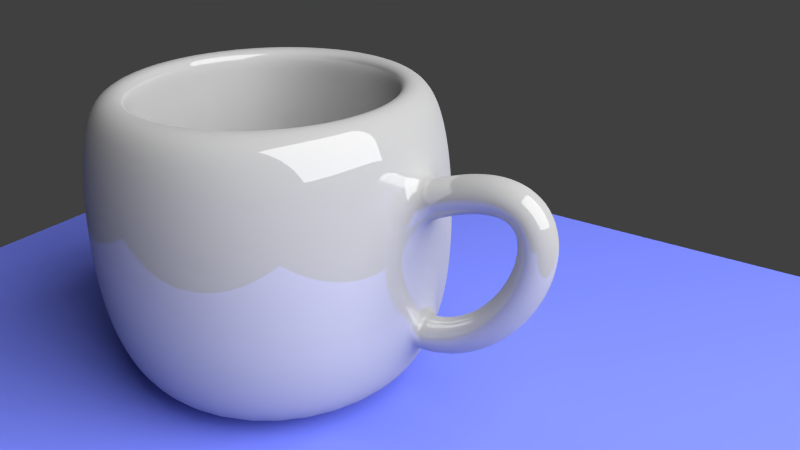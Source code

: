 # Source: Ceramik_mugg.blend  (saved by Blender 2.74.0; exported with 4.5.12 LTS)
import bpy
from mathutils import Matrix  # noqa: F401  (used for matrix-valued properties, if any)

bpy.ops.wm.read_factory_settings(use_empty=True)
scene = bpy.context.scene
scene.name = 'Scene'

# ---- collections
col_collection_1 = bpy.data.collections.new('Collection 1'); scene.collection.children.link(col_collection_1)

# ---- materials (node trees are filled in below, after node groups)
mat_material_002 = bpy.data.materials.new('Material.002')
mat_material_002.alpha_threshold = 0.0
mat_material_002.roughness = 0.5
mat_material_001 = bpy.data.materials.new('Material.001')
mat_material_001.alpha_threshold = 0.0
mat_material_001.roughness = 0.5
mat_material = bpy.data.materials.new('Material')
mat_material.alpha_threshold = 0.0
mat_material.roughness = 0.5

# ---- material node trees
mat_material_002.use_nodes = True; mat_material_002.node_tree.nodes.clear()
_N = mat_material_002.node_tree.nodes; _L = mat_material_002.node_tree.links
n0 = _N.new('ShaderNodeOutputMaterial'); n0.name = 'Material Output'; n0.location = (300, 300)
n1 = _N.new('ShaderNodeEmission'); n1.name = 'Emission'; n1.location = (110, 300)
n1.inputs[0].default_value = (0.8, 0.8, 0.8, 1.0)
n1.inputs[1].default_value = 10.0
_L.new(n1.outputs[0], n0.inputs[0])
n0.is_active_output = True
mat_material_001.use_nodes = True; mat_material_001.node_tree.nodes.clear()
_N = mat_material_001.node_tree.nodes; _L = mat_material_001.node_tree.links
n0 = _N.new('ShaderNodeOutputMaterial'); n0.name = 'Material Output'; n0.location = (300, 300)
n1 = _N.new('ShaderNodeBsdfDiffuse'); n1.name = 'Diffuse BSDF'; n1.location = (10, 300)
n1.inputs[0].default_value = (0.1625, 0.2058, 0.8, 1.0)
_L.new(n1.outputs[0], n0.inputs[0])
n0.is_active_output = True
mat_material.use_nodes = True; mat_material.node_tree.nodes.clear()
_N = mat_material.node_tree.nodes; _L = mat_material.node_tree.links
n0 = _N.new('ShaderNodeOutputMaterial'); n0.name = 'Material Output'; n0.location = (300, 300)
n1 = _N.new('ShaderNodeMixShader'); n1.name = 'Mix Shader'; n1.location = (110, 300)
n1.inputs[0].default_value = 0.14
n2 = _N.new('ShaderNodeBsdfDiffuse'); n2.name = 'Diffuse BSDF'; n2.location = (-90, 300)
n2.inputs[0].default_value = (0.42, 0.42, 0.42, 1.0)
n3 = _N.new('ShaderNodeBsdfAnisotropic'); n3.name = 'Glossy BSDF'; n3.location = (-90, 300)
n3.distribution = 'BECKMANN'
n3.inputs[0].default_value = (1.0, 1.0, 1.0, 1.0)
n3.inputs[1].default_value = 0.0
_L.new(n1.outputs[0], n0.inputs[0])
_L.new(n2.outputs[0], n1.inputs[1])
_L.new(n3.outputs[0], n1.inputs[2])
n0.is_active_output = True

# ---- world
world_world = bpy.data.worlds.new('World'); scene.world = world_world
world_world.color = (0.05088, 0.05088, 0.05088)
world_world.use_sun_shadow = False
world_world.sun_shadow_jitter_overblur = 0.0
world_world.cycles.sampling_method = 'MANUAL'
world_world.cycles.sample_map_resolution = 256

# ---- cameras
cam_camera = bpy.data.cameras.new('Camera')
cam_camera.clip_end = 100.0
cam_camera.lens = 35.0
cam_camera.sensor_width = 32.0
cam_camera.sensor_height = 18.0
cam_camera.ortho_scale = 7.314
cam_camera.dof.focus_distance = 0.0

# ---- lights
light_lamp = bpy.data.lights.new('Lamp', 'POINT')
light_lamp.transmission_factor = 0.0
light_lamp.cutoff_distance = 30.0
light_lamp.energy = 100.0
light_lamp.shadow_buffer_clip_start = 1.001
light_lamp.shadow_soft_size = 0.1
light_lamp.shadow_maximum_resolution = 0.006
light_lamp.use_absolute_resolution = True
light_lamp.cycles.use_multiple_importance_sampling = False

# ---- meshes
me_plane_001 = bpy.data.meshes.new('Plane.001')
me_plane_001.from_pydata([(-1.0, -1.0, 0.0), (1.0, -1.0, 0.0), (-1.0, 1.0, 0.0), (1.0, 1.0, 0.0)], [], [(0, 1, 3, 2)])
me_plane_001.materials.append(mat_material_002)
me_plane_001.use_remesh_preserve_volume = False
me_plane_001.use_remesh_preserve_attributes = False
me_plane_001.use_mirror_vertex_groups = False
me_plane_001.update()
me_plane = bpy.data.meshes.new('Plane')
me_plane.from_pydata([(-1.0, -1.0, 0.0), (1.0, -1.0, 0.0), (-1.0, 1.0, 0.0), (1.0, 1.0, 0.0)], [], [(0, 1, 3, 2)])
me_plane.materials.append(mat_material_001)
me_plane.use_remesh_preserve_volume = False
me_plane.use_remesh_preserve_attributes = False
me_plane.use_mirror_vertex_groups = False
me_plane.update()
me_mesh = bpy.data.meshes.new('Mesh')
me_mesh.from_pydata([(-2.081, 0.1493, 0.3563), (-2.143, -3.725e-09, 0.4918), (-2.081, -0.1493, 0.3563), (-2.018, 3.725e-09, 0.2207), (-2.029, 0.1493, 0.3794), (-2.087, -7.451e-09, 0.5168), (-2.029, -0.1493, 0.3794), (-1.97, 7.451e-09, 0.242), (-1.979, 0.1493, 0.3996), (-2.032, -3.725e-09, 0.5389), (-1.979, -0.1493, 0.3996), (-1.925, 3.725e-09, 0.2602), (-1.931, 0.1493, 0.4168), (-1.979, -3.725e-09, 0.5581), (-1.931, -0.1493, 0.4168), (-1.883, 3.725e-09, 0.2755), (-1.886, 0.1493, 0.4311), (-1.928, -1.118e-08, 0.5744), (-1.886, -0.1493, 0.4311), (-1.844, 1.118e-08, 0.2879), (-1.844, 0.1493, 0.4425), (-1.878, 3.725e-09, 0.5877), (-1.844, -0.1493, 0.4425), (-1.809, -3.725e-09, 0.2974), (-1.803, 0.1493, 0.4511), (-1.83, -7.451e-09, 0.598), (-1.803, -0.1493, 0.4511), (-1.777, 7.451e-09, 0.3042), (-1.765, 0.1493, 0.4568), (-1.783, -1.118e-08, 0.6051), (-1.765, -0.1493, 0.4568), (-1.748, 1.118e-08, 0.3085), (-1.73, 0.1493, 0.4597), (-1.736, -7.451e-09, 0.6089), (-1.73, -0.1493, 0.4597), (-1.723, 7.451e-09, 0.3106), (-1.697, 0.1493, 0.4599), (-1.691, -1.118e-08, 0.6091), (-1.697, -0.1493, 0.4599), (-1.703, 1.118e-08, 0.3107), (-1.666, 0.1493, 0.4574), (-1.647, -3.725e-09, 0.6054), (-1.666, -0.1493, 0.4574), (-1.686, 3.725e-09, 0.3094), (-1.638, 0.1493, 0.4523), (-1.603, -1.676e-08, 0.5975), (-1.638, -0.1493, 0.4523), (-1.673, 1.676e-08, 0.3071), (-1.612, 0.1493, 0.4446), (-1.561, -5.588e-09, 0.5848), (-1.612, -0.1493, 0.4446), (-1.663, 5.588e-09, 0.3044), (-1.589, 0.1493, 0.4344), (-1.521, -1.304e-08, 0.5672), (-1.589, -0.1493, 0.4344), (-1.657, 1.304e-08, 0.3017), (-1.568, 0.1493, 0.4219), (-1.483, 3.725e-09, 0.5444), (-1.568, -0.1493, 0.4219), (-1.653, -3.725e-09, 0.2993), (-1.549, 0.1493, 0.407), (-1.448, 7.451e-09, 0.5168), (-1.549, -0.1493, 0.407), (-1.65, -7.451e-09, 0.2971), (-1.533, 0.1493, 0.3899), (-1.418, 1.863e-09, 0.485), (-1.533, -0.1493, 0.3899), (-1.648, -1.863e-09, 0.2948), (-1.519, 0.1493, 0.3707), (-1.393, 7.451e-09, 0.4498), (-1.519, -0.1493, 0.3707), (-1.646, -7.451e-09, 0.2915), (-1.508, 0.1493, 0.3494), (-1.372, 4.889e-09, 0.4122), (-1.508, -0.1493, 0.3494), (-1.643, -4.889e-09, 0.2866), (-1.499, 0.1493, 0.3263), (-1.357, 6.636e-09, 0.3731), (-1.499, -0.1493, 0.3263), (-1.641, -6.636e-09, 0.2795), (-1.492, 0.1493, 0.3013), (-1.346, 4.831e-09, 0.333), (-1.492, -0.1493, 0.3013), (-1.638, -4.831e-09, 0.2696), (-1.488, 0.1493, 0.2747), (-1.339, 2.154e-09, 0.2924), (-1.488, -0.1493, 0.2747), (-1.636, -2.154e-09, 0.257), (-1.486, 0.1493, 0.2466), (-1.336, -1.322e-09, 0.2516), (-1.486, -0.1493, 0.2466), (-1.635, 1.322e-09, 0.2417), (-1.486, 0.1493, 0.2171), (-1.337, -1.961e-09, 0.2105), (-1.486, -0.1493, 0.2171), (-1.635, 1.961e-09, 0.2237), (-1.488, 0.1493, 0.1863), (-1.34, -2.969e-09, 0.1692), (-1.488, -0.1493, 0.1863), (-1.637, 2.969e-09, 0.2035), (-1.493, 0.1493, 0.1544), (-1.346, -1.572e-09, 0.1277), (-1.493, -0.1493, 0.1544), (-1.64, 1.572e-09, 0.1812), (-1.5, 0.1493, 0.1216), (-1.355, -4.424e-09, 0.08617), (-1.5, -0.1493, 0.1216), (-1.645, 4.424e-09, 0.1571), (-1.509, 0.1493, 0.08804), (-1.367, 9.313e-10, 0.04449), (-1.509, -0.1493, 0.08804), (-1.652, -9.313e-10, 0.1316), (-1.521, 0.1493, 0.05383), (-1.381, -2.328e-09, 0.002763), (-1.521, -0.1493, 0.05383), (-1.661, 2.328e-09, 0.1049), (-1.534, 0.1493, 0.01919), (-1.397, -3.26e-09, -0.03895), (-1.534, -0.1493, 0.01919), (-1.672, 3.26e-09, 0.07733), (-1.55, 0.1493, -0.01572), (-1.416, -4.889e-09, -0.08056), (-1.55, -0.1493, -0.01572), (-1.685, 4.889e-09, 0.04913), (-1.568, 0.1493, -0.05069), (-1.437, -1.863e-09, -0.122), (-1.568, -0.1493, -0.05069), (-1.699, 1.863e-09, 0.02058), (-1.588, 0.1493, -0.08553), (-1.461, -7.916e-09, -0.163), (-1.588, -0.1493, -0.08553), (-1.716, 7.916e-09, -0.008059), (-1.61, 0.1493, -0.1201), (-1.487, -2.328e-09, -0.2036), (-1.61, -0.1493, -0.1201), (-1.734, 2.328e-09, -0.03654), (-1.634, 0.1493, -0.154), (-1.515, -7.451e-09, -0.2435), (-1.634, -0.1493, -0.154), (-1.754, 7.451e-09, -0.06462), (-1.661, 0.1493, -0.1873), (-1.546, -5.588e-09, -0.2825), (-1.661, -0.1493, -0.1873), (-1.776, 5.588e-09, -0.09204), (-1.689, 0.1493, -0.2196), (-1.579, -7.451e-09, -0.3206), (-1.689, -0.1493, -0.2196), (-1.799, 7.451e-09, -0.1186), (-1.719, 0.1493, -0.2507), (-1.614, -8.382e-09, -0.3573), (-1.719, -0.1493, -0.2507), (-1.823, 8.382e-09, -0.144), (-1.751, 0.1493, -0.2803), (-1.653, -7.451e-09, -0.3926), (-1.751, -0.1493, -0.2803), (-1.849, 7.451e-09, -0.168), (-1.785, 0.1493, -0.3083), (-1.693, -9.313e-09, -0.4262), (-1.785, -0.1493, -0.3083), (-1.876, 9.313e-09, -0.1905), (-1.821, 0.1493, -0.3344), (-1.736, -7.451e-09, -0.4577), (-1.821, -0.1493, -0.3344), (-1.905, 7.451e-09, -0.2112), (-1.858, 0.1493, -0.3584), (-1.782, -7.451e-09, -0.4868), (-1.858, -0.1493, -0.3584), (-1.934, 7.451e-09, -0.2299), (-1.897, 0.1493, -0.3799), (-1.83, -1.118e-08, -0.5133), (-1.897, -0.1493, -0.3799), (-1.964, 1.118e-08, -0.2466), (-1.938, 0.1493, -0.3988), (-1.881, -7.451e-09, -0.5366), (-1.938, -0.1493, -0.3988), (-1.996, 7.451e-09, -0.2609), (-1.981, 0.1493, -0.4147), (-1.934, -1.304e-08, -0.5565), (-1.981, -0.1493, -0.4147), (-2.028, 1.304e-08, -0.2729), (-2.025, 0.1493, -0.4274), (-1.99, -1.118e-08, -0.5724), (-2.025, -0.1493, -0.4274), (-2.061, 1.118e-08, -0.2823), (-2.071, 0.1493, -0.4366), (-2.048, -1.118e-08, -0.5841), (-2.071, -0.1493, -0.4366), (-2.094, 1.118e-08, -0.2891), (-2.119, 0.1493, -0.442), (-2.108, -7.451e-09, -0.5909), (-2.119, -0.1493, -0.442), (-2.129, 7.451e-09, -0.2931), (-3.193, 8.279e-10, -1.006), (-3.193, 1.0, -0.6062), (-3.193, 0.8, -1.006), (-3.193, 0.9, 0.7945), (-3.037, 0.7846, -1.006), (-3.017, 0.8827, 0.7945), (-2.887, 0.7391, -1.006), (-2.848, 0.8315, 0.7945), (-2.748, 0.6652, -1.006), (-2.693, 0.7483, 0.7945), (-2.627, 0.5657, -1.006), (-2.556, 0.6364, 0.7945), (-2.528, 0.4445, -1.006), (-2.445, 0.5, 0.7945), (-2.454, 0.3061, -1.006), (-2.361, 0.3444, 0.7945), (-2.408, 0.1561, -1.006), (-2.31, 0.1756, 0.7945), (-2.393, 6.123e-08, -1.006), (-2.293, 9.727e-08, 0.7945), (-2.408, -0.1561, -1.006), (-2.31, -0.1756, 0.7945), (-2.454, -0.3061, -1.006), (-2.361, -0.3444, 0.7945), (-2.528, -0.4445, -1.006), (-2.445, -0.5, 0.7945), (-2.627, -0.5657, -1.006), (-2.556, -0.6364, 0.7945), (-2.748, -0.6652, -1.006), (-2.693, -0.7483, 0.7945), (-2.887, -0.7391, -1.006), (-2.848, -0.8315, 0.7945), (-3.037, -0.7846, -1.006), (-3.017, -0.8827, 0.7945), (-3.193, -0.8, -1.006), (-3.193, -0.9, 0.7945), (-3.349, -0.7846, -1.006), (-3.368, -0.8827, 0.7945), (-3.499, -0.7391, -1.006), (-3.537, -0.8315, 0.7945), (-3.637, -0.6652, -1.006), (-3.693, -0.7483, 0.7945), (-3.759, -0.5657, -1.006), (-3.829, -0.6364, 0.7945), (-3.858, -0.4445, -1.006), (-3.941, -0.5, 0.7945), (-3.932, -0.3061, -1.006), (-4.024, -0.3444, 0.7945), (-3.977, -0.1561, -1.006), (-4.076, -0.1756, 0.7945), (-3.993, 7.733e-07, -1.006), (-4.093, 8.984e-07, 0.7945), (-3.977, 0.1561, -1.006), (-4.076, 0.1756, 0.7945), (-3.932, 0.3061, -1.006), (-4.024, 0.3444, 0.7945), (-3.858, 0.4445, -1.006), (-3.941, 0.5, 0.7945), (-3.759, 0.5657, -1.006), (-3.829, 0.6364, 0.7945), (-3.637, 0.6652, -1.006), (-3.693, 0.7483, 0.7945), (-3.499, 0.7391, -1.006), (-3.537, 0.8315, 0.7945), (-3.349, 0.7846, -1.006), (-3.368, 0.8827, 0.7945), (-3.193, 1.05, -0.2162), (-3.193, 1.05, 0.2038), (-3.193, 1.0, 0.5938), (-2.998, 0.9808, 0.5938), (-2.988, 1.03, 0.2038), (-2.988, 1.03, -0.2162), (-2.998, 0.9808, -0.6062), (-2.81, 0.9239, 0.5938), (-2.791, 0.9701, 0.2038), (-2.791, 0.9701, -0.2162), (-2.81, 0.9239, -0.6062), (-2.637, 0.8315, 0.5938), (-2.61, 0.873, 0.2038), (-2.61, 0.873, -0.2162), (-2.637, 0.8315, -0.6062), (-2.486, 0.7071, 0.5938), (-2.45, 0.7425, 0.2038), (-2.45, 0.7425, -0.2162), (-2.486, 0.7071, -0.6062), (-2.361, 0.5556, 0.5938), (-2.32, 0.5833, 0.2038), (-2.32, 0.5833, -0.2162), (-2.361, 0.5556, -0.6062), (-2.269, 0.3827, 0.5938), (-2.223, 0.4018, 0.2038), (-2.223, 0.4018, -0.2162), (-2.269, 0.3827, -0.6062), (-2.212, 0.1951, 0.5938), (-2.163, 0.2048, 0.2038), (-2.163, 0.2048, -0.2162), (-2.212, 0.1951, -0.6062), (-2.193, 7.633e-08, 0.5938), (-2.143, 8.01e-08, 0.2038), (-2.143, 8.01e-08, -0.2162), (-2.193, 7.633e-08, -0.6062), (-2.212, -0.1951, 0.5938), (-2.163, -0.2048, 0.2038), (-2.163, -0.2048, -0.2162), (-2.212, -0.1951, -0.6062), (-2.269, -0.3827, 0.5938), (-2.223, -0.4018, 0.2038), (-2.223, -0.4018, -0.2162), (-2.269, -0.3827, -0.6062), (-2.361, -0.5556, 0.5938), (-2.32, -0.5833, 0.2038), (-2.32, -0.5833, -0.2162), (-2.361, -0.5556, -0.6062), (-2.486, -0.7071, 0.5938), (-2.45, -0.7425, 0.2038), (-2.45, -0.7425, -0.2162), (-2.486, -0.7071, -0.6062), (-2.637, -0.8315, 0.5938), (-2.61, -0.873, 0.2038), (-2.61, -0.873, -0.2162), (-2.637, -0.8315, -0.6062), (-2.81, -0.9239, 0.5938), (-2.791, -0.9701, 0.2038), (-2.791, -0.9701, -0.2162), (-2.81, -0.9239, -0.6062), (-2.998, -0.9808, 0.5938), (-2.988, -1.03, 0.2038), (-2.988, -1.03, -0.2162), (-2.998, -0.9808, -0.6062), (-3.193, -1.0, 0.5938), (-3.193, -1.05, 0.2038), (-3.193, -1.05, -0.2162), (-3.193, -1.0, -0.6062), (-3.388, -0.9808, 0.5938), (-3.398, -1.03, 0.2038), (-3.398, -1.03, -0.2162), (-3.388, -0.9808, -0.6062), (-3.576, -0.9239, 0.5938), (-3.595, -0.9701, 0.2038), (-3.595, -0.9701, -0.2162), (-3.576, -0.9239, -0.6062), (-3.748, -0.8315, 0.5938), (-3.776, -0.873, 0.2038), (-3.776, -0.873, -0.2162), (-3.748, -0.8315, -0.6062), (-3.9, -0.7071, 0.5938), (-3.935, -0.7425, 0.2038), (-3.935, -0.7425, -0.2162), (-3.9, -0.7071, -0.6062), (-4.024, -0.5556, 0.5938), (-4.066, -0.5833, 0.2038), (-4.066, -0.5833, -0.2162), (-4.024, -0.5556, -0.6062), (-4.117, -0.3827, 0.5938), (-4.163, -0.4018, 0.2038), (-4.163, -0.4018, -0.2162), (-4.117, -0.3827, -0.6062), (-4.174, -0.1951, 0.5938), (-4.223, -0.2048, 0.2038), (-4.223, -0.2048, -0.2162), (-4.174, -0.1951, -0.6062), (-4.193, 9.664e-07, 0.5938), (-4.243, 1.015e-06, 0.2038), (-4.243, 1.015e-06, -0.2162), (-4.193, 9.664e-07, -0.6062), (-4.174, 0.1951, 0.5938), (-4.223, 0.2048, 0.2038), (-4.223, 0.2048, -0.2162), (-4.174, 0.1951, -0.6062), (-4.117, 0.3827, 0.5938), (-4.163, 0.4018, 0.2038), (-4.163, 0.4018, -0.2162), (-4.117, 0.3827, -0.6062), (-4.024, 0.5556, 0.5938), (-4.066, 0.5833, 0.2038), (-4.066, 0.5833, -0.2162), (-4.024, 0.5556, -0.6062), (-3.9, 0.7071, 0.5938), (-3.935, 0.7425, 0.2038), (-3.935, 0.7425, -0.2162), (-3.9, 0.7071, -0.6062), (-3.748, 0.8315, 0.5938), (-3.776, 0.873, 0.2038), (-3.776, 0.873, -0.2162), (-3.748, 0.8315, -0.6062), (-3.576, 0.9239, 0.5938), (-3.595, 0.9701, 0.2038), (-3.595, 0.9701, -0.2162), (-3.576, 0.9239, -0.6062), (-3.388, 0.9808, 0.5938), (-3.398, 1.03, 0.2038), (-3.398, 1.03, -0.2162), (-3.388, 0.9808, -0.6062), (-3.193, 0.72, 0.7945), (-3.052, 0.7062, 0.7945), (-2.917, 0.6652, 0.7945), (-2.793, 0.5987, 0.7945), (-2.684, 0.5091, 0.7945), (-2.594, 0.4, 0.7945), (-2.528, 0.2755, 0.7945), (-2.487, 0.1405, 0.7945), (-2.473, 8.974e-08, 0.7945), (-2.487, -0.1405, 0.7945), (-2.528, -0.2755, 0.7945), (-2.594, -0.4, 0.7945), (-2.684, -0.5091, 0.7945), (-2.793, -0.5987, 0.7945), (-2.917, -0.6652, 0.7945), (-3.052, -0.7062, 0.7945), (-3.193, -0.72, 0.7945), (-3.333, -0.7062, 0.7945), (-3.468, -0.6652, 0.7945), (-3.593, -0.5987, 0.7945), (-3.702, -0.5091, 0.7945), (-3.792, -0.4, 0.7945), (-3.858, -0.2755, 0.7945), (-3.899, -0.1405, 0.7945), (-3.913, 7.306e-07, 0.7945), (-3.899, 0.1405, 0.7945), (-3.858, 0.2755, 0.7945), (-3.792, 0.4, 0.7945), (-3.702, 0.5091, 0.7945), (-3.593, 0.5987, 0.7945), (-3.468, 0.6652, 0.7945), (-3.333, 0.7062, 0.7945), (-3.193, 0.7822, 0.5854), (-3.04, 0.7672, 0.5854), (-2.894, 0.7227, 0.5854), (-2.758, 0.6504, 0.5854), (-2.64, 0.5531, 0.5854), (-2.542, 0.4346, 0.5854), (-2.47, 0.2994, 0.5854), (-2.426, 0.1526, 0.5854), (-2.411, 9.235e-08, 0.5854), (-2.426, -0.1526, 0.5854), (-2.47, -0.2994, 0.5854), (-2.542, -0.4346, 0.5854), (-2.64, -0.5531, 0.5854), (-2.758, -0.6504, 0.5854), (-2.894, -0.7227, 0.5854), (-3.04, -0.7672, 0.5854), (-3.193, -0.7822, 0.5854), (-3.345, -0.7672, 0.5854), (-3.492, -0.7227, 0.5854), (-3.627, -0.6504, 0.5854), (-3.746, -0.5531, 0.5854), (-3.843, -0.4346, 0.5854), (-3.916, -0.2994, 0.5854), (-3.96, -0.1526, 0.5854), (-3.975, 7.886e-07, 0.5854), (-3.96, 0.1526, 0.5854), (-3.916, 0.2994, 0.5854), (-3.843, 0.4346, 0.5854), (-3.746, 0.5531, 0.5854), (-3.627, 0.6504, 0.5854), (-3.492, 0.7227, 0.5854), (-3.345, 0.7672, 0.5854), (-3.193, 0.8113, 0.2102), (-3.035, 0.7957, 0.2102), (-2.882, 0.7495, 0.2102), (-2.742, 0.6746, 0.2102), (-2.619, 0.5737, 0.2102), (-2.518, 0.4507, 0.2102), (-2.443, 0.3105, 0.2102), (-2.397, 0.1583, 0.2102), (-2.382, 9.356e-08, 0.2102), (-2.397, -0.1583, 0.2102), (-2.443, -0.3105, 0.2102), (-2.518, -0.4507, 0.2102), (-2.619, -0.5737, 0.2102), (-2.742, -0.6746, 0.2102), (-2.882, -0.7495, 0.2102), (-3.035, -0.7957, 0.2102), (-3.193, -0.8113, 0.2102), (-3.351, -0.7957, 0.2102), (-3.503, -0.7495, 0.2102), (-3.644, -0.6746, 0.2102), (-3.767, -0.5737, 0.2102), (-3.867, -0.4507, 0.2102), (-3.942, -0.3105, 0.2102), (-3.989, -0.1583, 0.2102), (-4.004, 8.157e-07, 0.2102), (-3.989, 0.1583, 0.2102), (-3.942, 0.3105, 0.2102), (-3.867, 0.4507, 0.2102), (-3.767, 0.5737, 0.2102), (-3.644, 0.6746, 0.2102), (-3.503, 0.7495, 0.2102), (-3.351, 0.7957, 0.2102), (-3.193, 0.8113, -0.2142), (-3.035, 0.7957, -0.2142), (-2.882, 0.7495, -0.2142), (-2.742, 0.6746, -0.2142), (-2.619, 0.5737, -0.2142), (-2.518, 0.4507, -0.2142), (-2.443, 0.3105, -0.2142), (-2.397, 0.1583, -0.2142), (-2.382, 9.356e-08, -0.2142), (-2.397, -0.1583, -0.2142), (-2.443, -0.3105, -0.2142), (-2.518, -0.4507, -0.2142), (-2.619, -0.5737, -0.2142), (-2.742, -0.6746, -0.2142), (-2.882, -0.7495, -0.2142), (-3.035, -0.7957, -0.2142), (-3.193, -0.8113, -0.2142), (-3.351, -0.7957, -0.2142), (-3.503, -0.7495, -0.2142), (-3.644, -0.6746, -0.2142), (-3.767, -0.5737, -0.2142), (-3.867, -0.4507, -0.2142), (-3.942, -0.3105, -0.2142), (-3.989, -0.1583, -0.2142), (-4.004, 8.157e-07, -0.2142), (-3.989, 0.1583, -0.2142), (-3.942, 0.3105, -0.2142), (-3.867, 0.4507, -0.2142), (-3.767, 0.5737, -0.2142), (-3.644, 0.6746, -0.2142), (-3.503, 0.7495, -0.2142), (-3.351, 0.7957, -0.2142), (-3.193, 0.8113, -0.2142), (-3.035, 0.7957, -0.2142), (-2.882, 0.7495, -0.2142), (-2.742, 0.6746, -0.2142), (-2.619, 0.5737, -0.2142), (-2.518, 0.4507, -0.2142), (-2.443, 0.3105, -0.2142), (-2.397, 0.1583, -0.2142), (-2.382, 9.356e-08, -0.2142), (-2.397, -0.1583, -0.2142), (-2.443, -0.3105, -0.2142), (-2.518, -0.4507, -0.2142), (-2.619, -0.5737, -0.2142), (-2.742, -0.6746, -0.2142), (-2.882, -0.7495, -0.2142), (-3.035, -0.7957, -0.2142), (-3.193, -0.8113, -0.2142), (-3.351, -0.7957, -0.2142), (-3.503, -0.7495, -0.2142), (-3.644, -0.6746, -0.2142), (-3.767, -0.5737, -0.2142), (-3.867, -0.4507, -0.2142), (-3.942, -0.3105, -0.2142), (-3.989, -0.1583, -0.2142), (-4.004, 8.157e-07, -0.2142), (-3.989, 0.1583, -0.2142), (-3.942, 0.3105, -0.2142), (-3.867, 0.4507, -0.2142), (-3.767, 0.5737, -0.2142), (-3.644, 0.6746, -0.2142), (-3.503, 0.7495, -0.2142), (-3.351, 0.7957, -0.2142), (-3.193, 0.7503, -0.6017), (-3.046, 0.7359, -0.6017), (-2.906, 0.6932, -0.6017), (-2.776, 0.6238, -0.6017), (-2.662, 0.5305, -0.6017), (-2.569, 0.4168, -0.6017), (-2.5, 0.2871, -0.6017), (-2.457, 0.1464, -0.6017), (-2.443, 9.101e-08, -0.6017), (-2.457, -0.1464, -0.6017), (-2.5, -0.2871, -0.6017), (-2.569, -0.4168, -0.6017), (-2.662, -0.5305, -0.6017), (-2.776, -0.6238, -0.6017), (-2.906, -0.6932, -0.6017), (-3.046, -0.7359, -0.6017), (-3.193, -0.7503, -0.6017), (-3.339, -0.7359, -0.6017), (-3.48, -0.6932, -0.6017), (-3.61, -0.6238, -0.6017), (-3.723, -0.5305, -0.6017), (-3.817, -0.4168, -0.6017), (-3.886, -0.2871, -0.6017), (-3.929, -0.1464, -0.6017), (-3.943, 7.588e-07, -0.6017), (-3.929, 0.1464, -0.6017), (-3.886, 0.2871, -0.6017), (-3.817, 0.4168, -0.6017), (-3.723, 0.5305, -0.6017), (-3.61, 0.6238, -0.6017), (-3.48, 0.6932, -0.6017), (-3.339, 0.7359, -0.6017), (-3.187, 0.6565, -0.817), (-3.059, 0.6438, -0.817), (-2.935, 0.6065, -0.817), (-2.822, 0.5458, -0.817), (-2.723, 0.4642, -0.817), (-2.641, 0.3647, -0.817), (-2.58, 0.2512, -0.817), (-2.543, 0.1281, -0.817), (-2.53, 1.125e-07, -0.817), (-2.543, -0.1281, -0.817), (-2.58, -0.2512, -0.817), (-2.641, -0.3647, -0.817), (-2.723, -0.4642, -0.817), (-2.822, -0.5458, -0.817), (-2.935, -0.6065, -0.817), (-3.059, -0.6438, -0.817), (-3.187, -0.6565, -0.817), (-3.315, -0.6438, -0.817), (-3.438, -0.6065, -0.817), (-3.551, -0.5458, -0.817), (-3.651, -0.4642, -0.817), (-3.733, -0.3647, -0.817), (-3.793, -0.2512, -0.817), (-3.831, -0.1281, -0.817), (-3.843, 6.968e-07, -0.817), (-3.831, 0.1281, -0.817), (-3.793, 0.2512, -0.817), (-3.733, 0.3647, -0.817), (-3.651, 0.4642, -0.817), (-3.551, 0.5458, -0.817), (-3.438, 0.6065, -0.817), (-3.315, 0.6438, -0.817), (-3.187, 0.6565, -0.817), (-3.059, 0.6438, -0.817), (-2.935, 0.6065, -0.817), (-2.822, 0.5458, -0.817), (-2.723, 0.4642, -0.817), (-2.641, 0.3647, -0.817), (-2.58, 0.2512, -0.817), (-2.543, 0.1281, -0.817), (-2.53, 1.125e-07, -0.817), (-2.543, -0.1281, -0.817), (-2.58, -0.2512, -0.817), (-2.641, -0.3647, -0.817), (-2.723, -0.4642, -0.817), (-2.822, -0.5458, -0.817), (-2.935, -0.6065, -0.817), (-3.059, -0.6438, -0.817), (-3.187, -0.6565, -0.817), (-3.315, -0.6438, -0.817), (-3.438, -0.6065, -0.817), (-3.551, -0.5458, -0.817), (-3.651, -0.4642, -0.817), (-3.733, -0.3647, -0.817), (-3.793, -0.2512, -0.817), (-3.831, -0.1281, -0.817), (-3.843, 6.968e-07, -0.817), (-3.831, 0.1281, -0.817), (-3.793, 0.2512, -0.817), (-3.733, 0.3647, -0.817), (-3.651, 0.4642, -0.817), (-3.551, 0.5458, -0.817), (-3.438, 0.6065, -0.817), (-3.315, 0.6438, -0.817), (-3.187, 2.459e-07, -0.817)], [], [(0, 4, 7, 3), (1, 5, 4, 0), (2, 6, 5, 1), (3, 7, 6, 2), (4, 8, 11, 7), (5, 9, 8, 4), (6, 10, 9, 5), (7, 11, 10, 6), (8, 12, 15, 11), (9, 13, 12, 8), (10, 14, 13, 9), (11, 15, 14, 10), (12, 16, 19, 15), (13, 17, 16, 12), (14, 18, 17, 13), (15, 19, 18, 14), (16, 20, 23, 19), (17, 21, 20, 16), (18, 22, 21, 17), (19, 23, 22, 18), (20, 24, 27, 23), (21, 25, 24, 20), (22, 26, 25, 21), (23, 27, 26, 22), (24, 28, 31, 27), (25, 29, 28, 24), (26, 30, 29, 25), (27, 31, 30, 26), (28, 32, 35, 31), (29, 33, 32, 28), (30, 34, 33, 29), (31, 35, 34, 30), (32, 36, 39, 35), (33, 37, 36, 32), (34, 38, 37, 33), (35, 39, 38, 34), (36, 40, 43, 39), (37, 41, 40, 36), (38, 42, 41, 37), (39, 43, 42, 38), (40, 44, 47, 43), (41, 45, 44, 40), (42, 46, 45, 41), (43, 47, 46, 42), (44, 48, 51, 47), (45, 49, 48, 44), (46, 50, 49, 45), (47, 51, 50, 46), (48, 52, 55, 51), (49, 53, 52, 48), (50, 54, 53, 49), (51, 55, 54, 50), (52, 56, 59, 55), (53, 57, 56, 52), (54, 58, 57, 53), (55, 59, 58, 54), (56, 60, 63, 59), (57, 61, 60, 56), (58, 62, 61, 57), (59, 63, 62, 58), (60, 64, 67, 63), (61, 65, 64, 60), (62, 66, 65, 61), (63, 67, 66, 62), (64, 68, 71, 67), (65, 69, 68, 64), (66, 70, 69, 65), (67, 71, 70, 66), (68, 72, 75, 71), (69, 73, 72, 68), (70, 74, 73, 69), (71, 75, 74, 70), (72, 76, 79, 75), (73, 77, 76, 72), (74, 78, 77, 73), (75, 79, 78, 74), (76, 80, 83, 79), (77, 81, 80, 76), (78, 82, 81, 77), (79, 83, 82, 78), (80, 84, 87, 83), (81, 85, 84, 80), (82, 86, 85, 81), (83, 87, 86, 82), (84, 88, 91, 87), (85, 89, 88, 84), (86, 90, 89, 85), (87, 91, 90, 86), (88, 92, 95, 91), (89, 93, 92, 88), (90, 94, 93, 89), (91, 95, 94, 90), (92, 96, 99, 95), (93, 97, 96, 92), (94, 98, 97, 93), (95, 99, 98, 94), (96, 100, 103, 99), (97, 101, 100, 96), (98, 102, 101, 97), (99, 103, 102, 98), (100, 104, 107, 103), (101, 105, 104, 100), (102, 106, 105, 101), (103, 107, 106, 102), (104, 108, 111, 107), (105, 109, 108, 104), (106, 110, 109, 105), (107, 111, 110, 106), (108, 112, 115, 111), (109, 113, 112, 108), (110, 114, 113, 109), (111, 115, 114, 110), (112, 116, 119, 115), (113, 117, 116, 112), (114, 118, 117, 113), (115, 119, 118, 114), (116, 120, 123, 119), (117, 121, 120, 116), (118, 122, 121, 117), (119, 123, 122, 118), (120, 124, 127, 123), (121, 125, 124, 120), (122, 126, 125, 121), (123, 127, 126, 122), (124, 128, 131, 127), (125, 129, 128, 124), (126, 130, 129, 125), (127, 131, 130, 126), (128, 132, 135, 131), (129, 133, 132, 128), (130, 134, 133, 129), (131, 135, 134, 130), (132, 136, 139, 135), (133, 137, 136, 132), (134, 138, 137, 133), (135, 139, 138, 134), (136, 140, 143, 139), (137, 141, 140, 136), (138, 142, 141, 137), (139, 143, 142, 138), (140, 144, 147, 143), (141, 145, 144, 140), (142, 146, 145, 141), (143, 147, 146, 142), (144, 148, 151, 147), (145, 149, 148, 144), (146, 150, 149, 145), (147, 151, 150, 146), (148, 152, 155, 151), (149, 153, 152, 148), (150, 154, 153, 149), (151, 155, 154, 150), (152, 156, 159, 155), (153, 157, 156, 152), (154, 158, 157, 153), (155, 159, 158, 154), (156, 160, 163, 159), (157, 161, 160, 156), (158, 162, 161, 157), (159, 163, 162, 158), (160, 164, 167, 163), (161, 165, 164, 160), (162, 166, 165, 161), (163, 167, 166, 162), (164, 168, 171, 167), (165, 169, 168, 164), (166, 170, 169, 165), (167, 171, 170, 166), (168, 172, 175, 171), (169, 173, 172, 168), (170, 174, 173, 169), (171, 175, 174, 170), (172, 176, 179, 175), (173, 177, 176, 172), (174, 178, 177, 173), (175, 179, 178, 174), (176, 180, 183, 179), (177, 181, 180, 176), (178, 182, 181, 177), (179, 183, 182, 178), (180, 184, 187, 183), (181, 185, 184, 180), (182, 186, 185, 181), (183, 187, 186, 182), (184, 188, 191, 187), (185, 189, 188, 184), (186, 190, 189, 185), (187, 191, 190, 186), (192, 194, 196), (355, 354, 358, 359), (260, 195, 197, 261), (192, 196, 198), (356, 355, 359, 360), (261, 197, 199, 265), (192, 198, 200), (242, 356, 360, 244), (265, 199, 201, 269), (192, 200, 202), (358, 357, 361, 362), (269, 201, 203, 273), (192, 202, 204), (359, 358, 362, 363), (273, 203, 205, 277), (192, 204, 206), (360, 359, 363, 364), (277, 205, 207, 281), (192, 206, 208), (244, 360, 364, 246), (281, 207, 209, 285), (192, 208, 210), (362, 361, 365, 366), (285, 209, 211, 289), (192, 210, 212), (363, 362, 366, 367), (289, 211, 213, 293), (192, 212, 214), (364, 363, 367, 368), (293, 213, 215, 297), (192, 214, 216), (246, 364, 368, 248), (297, 215, 217, 301), (192, 216, 218), (366, 365, 369, 370), (301, 217, 219, 305), (192, 218, 220), (367, 366, 370, 371), (305, 219, 221, 309), (192, 220, 222), (368, 367, 371, 372), (309, 221, 223, 313), (192, 222, 224), (248, 368, 372, 250), (313, 223, 225, 317), (192, 224, 226), (370, 369, 373, 374), (317, 225, 227, 321), (192, 226, 228), (371, 370, 374, 375), (321, 227, 229, 325), (192, 228, 230), (372, 371, 375, 376), (325, 229, 231, 329), (192, 230, 232), (250, 372, 376, 252), (329, 231, 233, 333), (192, 232, 234), (374, 373, 377, 378), (333, 233, 235, 337), (192, 234, 236), (375, 374, 378, 379), (337, 235, 237, 341), (192, 236, 238), (376, 375, 379, 380), (341, 237, 239, 345), (192, 238, 240), (252, 376, 380, 254), (345, 239, 241, 349), (192, 240, 242), (378, 377, 381, 382), (349, 241, 243, 353), (192, 242, 244), (379, 378, 382, 383), (353, 243, 245, 357), (192, 244, 246), (380, 379, 383, 384), (357, 245, 247, 361), (192, 246, 248), (254, 380, 384, 256), (361, 247, 249, 365), (192, 248, 250), (382, 381, 260, 259), (365, 249, 251, 369), (192, 250, 252), (383, 382, 259, 258), (369, 251, 253, 373), (192, 252, 254), (384, 383, 258, 193), (373, 253, 255, 377), (192, 254, 256), (256, 384, 193, 194), (377, 255, 257, 381), (192, 256, 194), (354, 353, 357, 358), (381, 257, 195, 260), (240, 352, 356, 242), (352, 351, 355, 356), (351, 350, 354, 355), (350, 349, 353, 354), (238, 348, 352, 240), (348, 347, 351, 352), (347, 346, 350, 351), (346, 345, 349, 350), (236, 344, 348, 238), (344, 343, 347, 348), (343, 342, 346, 347), (342, 341, 345, 346), (234, 340, 344, 236), (340, 339, 343, 344), (339, 338, 342, 343), (338, 337, 341, 342), (232, 336, 340, 234), (336, 335, 339, 340), (335, 334, 338, 339), (334, 333, 337, 338), (230, 332, 336, 232), (332, 331, 335, 336), (331, 330, 334, 335), (330, 329, 333, 334), (228, 328, 332, 230), (328, 327, 331, 332), (327, 326, 330, 331), (326, 325, 329, 330), (226, 324, 328, 228), (324, 323, 327, 328), (323, 322, 326, 327), (322, 321, 325, 326), (224, 320, 324, 226), (320, 319, 323, 324), (319, 318, 322, 323), (318, 317, 321, 322), (222, 316, 320, 224), (316, 315, 319, 320), (315, 314, 318, 319), (314, 313, 317, 318), (220, 312, 316, 222), (312, 311, 315, 316), (311, 310, 314, 315), (310, 309, 313, 314), (218, 308, 312, 220), (308, 307, 311, 312), (307, 306, 310, 311), (306, 305, 309, 310), (216, 304, 308, 218), (304, 303, 307, 308), (303, 302, 306, 307), (302, 301, 305, 306), (214, 300, 304, 216), (300, 299, 303, 304), (299, 298, 302, 303), (298, 297, 301, 302), (212, 296, 300, 214), (296, 295, 299, 300), (295, 294, 298, 299), (294, 293, 297, 298), (210, 292, 296, 212), (2, 294, 290, 3), (291, 290, 294, 295), (3, 290, 286, 0), (208, 288, 292, 210), (2, 1, 289, 293, 294), (287, 286, 290, 291), (1, 0, 286, 285, 289), (206, 284, 288, 208), (284, 283, 287, 288), (283, 282, 286, 287), (282, 281, 285, 286), (204, 280, 284, 206), (280, 279, 283, 284), (279, 278, 282, 283), (278, 277, 281, 282), (202, 276, 280, 204), (276, 275, 279, 280), (275, 274, 278, 279), (274, 273, 277, 278), (200, 272, 276, 202), (272, 271, 275, 276), (271, 270, 274, 275), (270, 269, 273, 274), (198, 268, 272, 200), (268, 267, 271, 272), (267, 266, 270, 271), (266, 265, 269, 270), (196, 264, 268, 198), (264, 263, 267, 268), (263, 262, 266, 267), (262, 261, 265, 266), (194, 193, 264, 196), (193, 258, 263, 264), (258, 259, 262, 263), (259, 260, 261, 262), (189, 190, 295, 296, 292), (189, 292, 288, 287, 188), (191, 188, 287, 291), (190, 191, 291, 295), (251, 249, 412, 413), (229, 227, 401, 402), (207, 205, 390, 391), (237, 235, 405, 406), (215, 213, 394, 395), (195, 257, 416, 385), (245, 243, 409, 410), (197, 195, 385, 386), (201, 199, 387, 388), (223, 221, 398, 399), (253, 251, 413, 414), (231, 229, 402, 403), (209, 207, 391, 392), (239, 237, 406, 407), (217, 215, 395, 396), (247, 245, 410, 411), (203, 201, 388, 389), (225, 223, 399, 400), (255, 253, 414, 415), (233, 231, 403, 404), (211, 209, 392, 393), (241, 239, 407, 408), (219, 217, 396, 397), (249, 247, 411, 412), (205, 203, 389, 390), (227, 225, 400, 401), (257, 255, 415, 416), (235, 233, 404, 405), (213, 211, 393, 394), (243, 241, 408, 409), (199, 197, 386, 387), (221, 219, 397, 398), (412, 411, 443, 444), (390, 389, 421, 422), (401, 400, 432, 433), (410, 409, 441, 442), (388, 387, 419, 420), (399, 398, 430, 431), (408, 407, 439, 440), (386, 385, 417, 418), (397, 396, 428, 429), (385, 416, 448, 417), (406, 405, 437, 438), (395, 394, 426, 427), (415, 414, 446, 447), (404, 403, 435, 436), (393, 392, 424, 425), (413, 412, 444, 445), (402, 401, 433, 434), (391, 390, 422, 423), (411, 410, 442, 443), (389, 388, 420, 421), (400, 399, 431, 432), (409, 408, 440, 441), (387, 386, 418, 419), (398, 397, 429, 430), (407, 406, 438, 439), (396, 395, 427, 428), (416, 415, 447, 448), (405, 404, 436, 437), (394, 393, 425, 426), (414, 413, 445, 446), (403, 402, 434, 435), (392, 391, 423, 424), (446, 445, 477, 478), (435, 434, 466, 467), (424, 423, 455, 456), (444, 443, 475, 476), (422, 421, 453, 454), (433, 432, 464, 465), (442, 441, 473, 474), (420, 419, 451, 452), (431, 430, 462, 463), (440, 439, 471, 472), (418, 417, 449, 450), (429, 428, 460, 461), (417, 448, 480, 449), (438, 437, 469, 470), (427, 426, 458, 459), (447, 446, 478, 479), (436, 435, 467, 468), (425, 424, 456, 457), (445, 444, 476, 477), (434, 433, 465, 466), (423, 422, 454, 455), (443, 442, 474, 475), (421, 420, 452, 453), (432, 431, 463, 464), (441, 440, 472, 473), (419, 418, 450, 451), (430, 429, 461, 462), (439, 438, 470, 471), (428, 427, 459, 460), (448, 447, 479, 480), (437, 436, 468, 469), (426, 425, 457, 458), (480, 479, 511, 512), (469, 468, 500, 501), (458, 457, 489, 490), (478, 477, 509, 510), (467, 466, 498, 499), (456, 455, 487, 488), (476, 475, 507, 508), (454, 453, 485, 486), (465, 464, 496, 497), (474, 473, 505, 506), (452, 451, 483, 484), (463, 462, 494, 495), (472, 471, 503, 504), (450, 449, 481, 482), (461, 460, 492, 493), (449, 480, 512, 481), (470, 469, 501, 502), (459, 458, 490, 491), (479, 478, 510, 511), (468, 467, 499, 500), (457, 456, 488, 489), (477, 476, 508, 509), (466, 465, 497, 498), (455, 454, 486, 487), (475, 474, 506, 507), (453, 452, 484, 485), (464, 463, 495, 496), (473, 472, 504, 505), (451, 450, 482, 483), (462, 461, 493, 494), (471, 470, 502, 503), (460, 459, 491, 492), (503, 502, 534, 535), (492, 491, 523, 524), (512, 511, 543, 544), (501, 500, 532, 533), (490, 489, 521, 522), (510, 509, 541, 542), (499, 498, 530, 531), (488, 487, 519, 520), (508, 507, 539, 540), (486, 485, 517, 518), (497, 496, 528, 529), (506, 505, 537, 538), (484, 483, 515, 516), (495, 494, 526, 527), (504, 503, 535, 536), (482, 481, 513, 514), (493, 492, 524, 525), (481, 512, 544, 513), (502, 501, 533, 534), (491, 490, 522, 523), (511, 510, 542, 543), (500, 499, 531, 532), (489, 488, 520, 521), (509, 508, 540, 541), (498, 497, 529, 530), (487, 486, 518, 519), (507, 506, 538, 539), (485, 484, 516, 517), (496, 495, 527, 528), (505, 504, 536, 537), (483, 482, 514, 515), (494, 493, 525, 526), (537, 536, 568, 569), (515, 514, 546, 547), (526, 525, 557, 558), (535, 534, 566, 567), (524, 523, 555, 556), (544, 543, 575, 576), (533, 532, 564, 565), (522, 521, 553, 554), (542, 541, 573, 574), (531, 530, 562, 563), (520, 519, 551, 552), (540, 539, 571, 572), (518, 517, 549, 550), (529, 528, 560, 561), (538, 537, 569, 570), (516, 515, 547, 548), (527, 526, 558, 559), (536, 535, 567, 568), (514, 513, 545, 546), (525, 524, 556, 557), (513, 544, 576, 545), (534, 533, 565, 566), (523, 522, 554, 555), (543, 542, 574, 575), (532, 531, 563, 564), (521, 520, 552, 553), (541, 540, 572, 573), (530, 529, 561, 562), (519, 518, 550, 551), (539, 538, 570, 571), (517, 516, 548, 549), (528, 527, 559, 560), (571, 570, 602, 603), (549, 548, 580, 581), (560, 559, 591, 592), (569, 568, 600, 601), (547, 546, 578, 579), (558, 557, 589, 590), (567, 566, 598, 599), (556, 555, 587, 588), (576, 575, 607, 608), (565, 564, 596, 597), (554, 553, 585, 586), (574, 573, 605, 606), (563, 562, 594, 595), (552, 551, 583, 584), (572, 571, 603, 604), (550, 549, 581, 582), (561, 560, 592, 593), (570, 569, 601, 602), (548, 547, 579, 580), (559, 558, 590, 591), (568, 567, 599, 600), (546, 545, 577, 578), (557, 556, 588, 589), (545, 576, 608, 577), (566, 565, 597, 598), (555, 554, 586, 587), (575, 574, 606, 607), (564, 563, 595, 596), (553, 552, 584, 585), (573, 572, 604, 605), (562, 561, 593, 594), (551, 550, 582, 583), (605, 604, 636, 637), (594, 593, 625, 626), (583, 582, 614, 615), (603, 602, 634, 635), (581, 580, 612, 613), (592, 591, 623, 624), (601, 600, 632, 633), (579, 578, 610, 611), (590, 589, 621, 622), (599, 598, 630, 631), (588, 587, 619, 620), (608, 607, 639, 640), (597, 596, 628, 629), (586, 585, 617, 618), (606, 605, 637, 638), (595, 594, 626, 627), (584, 583, 615, 616), (604, 603, 635, 636), (582, 581, 613, 614), (593, 592, 624, 625), (602, 601, 633, 634), (580, 579, 611, 612), (591, 590, 622, 623), (600, 599, 631, 632), (578, 577, 609, 610), (589, 588, 620, 621), (577, 608, 640, 609), (598, 597, 629, 630), (587, 586, 618, 619), (607, 606, 638, 639), (596, 595, 627, 628), (585, 584, 616, 617), (639, 638, 641), (628, 627, 641), (617, 616, 641), (637, 636, 641), (626, 625, 641), (615, 614, 641), (635, 634, 641), (613, 612, 641), (624, 623, 641), (633, 632, 641), (611, 610, 641), (622, 621, 641), (631, 630, 641), (620, 619, 641), (640, 639, 641), (629, 628, 641), (618, 617, 641), (638, 637, 641), (627, 626, 641), (616, 615, 641), (636, 635, 641), (614, 613, 641), (625, 624, 641), (634, 633, 641), (612, 611, 641), (623, 622, 641), (632, 631, 641), (610, 609, 641), (621, 620, 641), (609, 640, 641), (630, 629, 641), (619, 618, 641)])
me_mesh.polygons.foreach_set('use_smooth', [True] * 672)
me_mesh.materials.append(mat_material)
me_mesh.use_remesh_preserve_volume = False
me_mesh.use_remesh_preserve_attributes = False
me_mesh.use_mirror_vertex_groups = False
me_mesh.update()

# ---- objects
ob_plane_001 = bpy.data.objects.new('Plane.001', me_plane_001)
ob_plane = bpy.data.objects.new('Plane', me_plane)
ob_nurbspath = bpy.data.objects.new('NurbsPath', me_mesh)
ob_lamp = bpy.data.objects.new('Lamp', light_lamp)
ob_camera = bpy.data.objects.new('Camera', cam_camera)

# ---- transforms, parenting, visibility, modifiers, constraints
ob_plane_001.location = (7.8, -1.05, 5.701)
ob_plane_001.rotation_euler = (5.565e-08, 0.7854, 1.344e-07)
ob_plane_001.scale = (5.0, 5.0, 5.0)
ob_plane_001.lineart.crease_threshold = 0.0
ob_plane.location = (-0.009604, -0.02643, -1.026)
ob_plane.scale = (3.0, 3.0, 3.0)
ob_plane.lineart.crease_threshold = 0.0
ob_nurbspath.location = (3.193, -8.279e-10, 0.006152)
ob_nurbspath.lineart.crease_threshold = 0.0
_m = ob_nurbspath.modifiers.new('Subsurf', 'SUBSURF')
_m.uv_smooth = 'PRESERVE_CORNERS'
_m.levels = 3
_m.render_levels = 3
_m.show_only_control_edges = False
ob_lamp.location = (4.076, 1.005, 5.904)
ob_lamp.rotation_euler = (0.6503, 0.05522, 1.866)
ob_lamp.lock_rotations_4d = False
ob_lamp.empty_display_type = 'ARROWS'
ob_lamp.color = (0.0, 0.0, 0.0, 0.0)
ob_lamp.lineart.crease_threshold = 0.0
ob_camera.location = (3.321, -3.405, 2.135)
ob_camera.rotation_euler = (1.13, 0.01091, 0.6122)
ob_camera.lock_rotations_4d = False
ob_camera.empty_display_type = 'ARROWS'
ob_camera.color = (0.0, 0.0, 0.0, 0.0)
ob_camera.display_type = 'WIRE'
ob_camera.lineart.crease_threshold = 0.0

# ---- collection membership
col_collection_1.objects.link(ob_plane_001)
col_collection_1.objects.link(ob_plane)
col_collection_1.objects.link(ob_nurbspath)
col_collection_1.objects.link(ob_lamp)
col_collection_1.objects.link(ob_camera)

# ---- scene / render settings (as saved in the file)
scene.camera = ob_camera
scene.frame_start = 1; scene.frame_end = 250; scene.frame_set(1)
scene.render.engine = 'CYCLES'
scene.render.resolution_percentage = 50
scene.render.dither_intensity = 0.0
scene.cycles.use_denoising = False
scene.cycles.samples = 250
scene.cycles.sampling_pattern = 'TABULATED_SOBOL'
scene.cycles.light_sampling_threshold = 0.0
scene.cycles.use_adaptive_sampling = False
scene.cycles.use_light_tree = False
scene.cycles.blur_glossy = 0.0
scene.cycles.pixel_filter_type = 'GAUSSIAN'
scene.cycles.sample_clamp_direct = 0.98
scene.cycles.sample_clamp_indirect = 0.0
scene.view_settings.view_transform = 'Standard'
bpy.context.view_layer.update()
